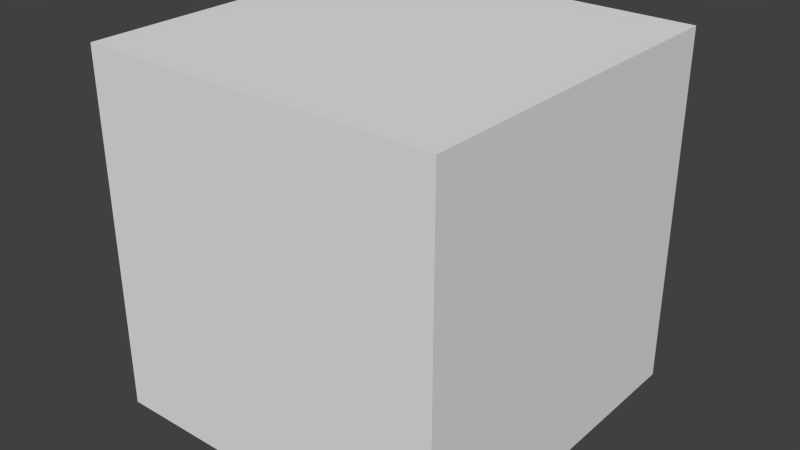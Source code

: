# Source: FlooredCube.blend  (saved by Blender 2.72.0; exported with 4.5.12 LTS)
import bpy
from mathutils import Matrix  # noqa: F401  (used for matrix-valued properties, if any)

bpy.ops.wm.read_factory_settings(use_empty=True)
scene = bpy.context.scene
scene.name = 'Scene'

# ---- collections
col_collection_1 = bpy.data.collections.new('Collection 1'); scene.collection.children.link(col_collection_1)

# ---- materials (node trees are filled in below, after node groups)
mat_material = bpy.data.materials.new('Material')
mat_material.alpha_threshold = 0.0
mat_material.use_transparent_shadow = False
mat_material.roughness = 0.5
mat_material.line_color = (0.0, 0.0, 0.0, 1.0)

# ---- material node trees

# ---- world
world_world = bpy.data.worlds.new('World'); scene.world = world_world
world_world.color = (0.05088, 0.05088, 0.05088)
world_world.use_sun_shadow = False
world_world.sun_shadow_jitter_overblur = 0.0
world_world.cycles.sampling_method = 'MANUAL'
world_world.cycles.sample_map_resolution = 256

# ---- meshes
me_cube = bpy.data.meshes.new('Cube')
me_cube.from_pydata([(0.5, 1.0, -0.5), (0.5, 4.768e-07, -0.5), (-0.5, 5.96e-07, -0.5), (-0.5, 1.0, -0.5), (0.5, 1.0, 0.5), (0.5, 1.788e-07, 0.5), (-0.5, 6.557e-07, 0.5), (-0.5, 1.0, 0.5)], [], [(0, 1, 2, 3), (4, 7, 6, 5), (0, 4, 5, 1), (1, 5, 6, 2), (2, 6, 7, 3), (4, 0, 3, 7)])
_uv = me_cube.uv_layers.new(name='UVMap')
_uv.uv.foreach_set('vector', [0.004007, 0.996, 0.004007, 0.004007, 0.996, 0.004007, 0.996, 0.996, 0.004007, 1.988, 0.004007, 0.996, 0.996, 0.996, 0.996, 1.988, 0.004007, 0.996, 0.004006, 1.988, -0.988, 1.988, -0.988, 0.996, 1.988, 0.996, 1.988, 1.988, 0.996, 1.988, 0.996, 0.996, 0.004007, 0.004007, 0.004007, 0.996, -0.988, 0.996, -0.988, 0.004007, -0.988, 0.004006, -0.988, -0.988, 0.004006, -0.988, 0.004007, 0.004006])
me_cube.materials.append(mat_material)
me_cube.use_remesh_preserve_volume = False
me_cube.use_remesh_preserve_attributes = False
me_cube.use_mirror_vertex_groups = False
me_cube.update()

# ---- objects
ob_flooredcube = bpy.data.objects.new('FlooredCube', me_cube)

# ---- transforms, parenting, visibility, modifiers, constraints
ob_flooredcube.location = (0.0, 0.0, 0.0)
ob_flooredcube.rotation_euler = (1.571, 0.0, 0.0)
ob_flooredcube.lock_rotations_4d = False
ob_flooredcube.empty_display_type = 'ARROWS'
ob_flooredcube.lineart.crease_threshold = 0.0

# ---- collection membership
col_collection_1.objects.link(ob_flooredcube)

# ---- scene / render settings (as saved in the file)
scene.frame_start = 1; scene.frame_end = 250; scene.frame_set(1)
scene.render.engine = 'BLENDER_EEVEE_NEXT'
scene.render.image_settings.color_mode = 'RGB'
scene.render.image_settings.compression = 90
scene.render.resolution_percentage = 50
scene.render.dither_intensity = 0.0
scene.cycles.use_denoising = False
scene.cycles.samples = 10
scene.cycles.sampling_pattern = 'TABULATED_SOBOL'
scene.cycles.light_sampling_threshold = 0.0
scene.cycles.use_adaptive_sampling = False
scene.cycles.use_light_tree = False
scene.cycles.blur_glossy = 0.0
scene.cycles.volume_bounces = 1
scene.cycles.pixel_filter_type = 'GAUSSIAN'
scene.cycles.sample_clamp_indirect = 0.0
scene.view_settings.view_transform = 'Standard'
bpy.context.view_layer.update()

# ---- added for rendering (the .blend has no active camera and no usable light): camera, sun
cam_auto = bpy.data.cameras.new('AutoCamera')
cam_auto.lens = 50.0
cam_auto.sensor_width = 36.0
cam_auto.clip_end = 1000.0
ob_auto_camera = bpy.data.objects.new('AutoCamera', cam_auto)
scene.collection.objects.link(ob_auto_camera)
ob_auto_camera.location = (1.60254, -1.92304, 1.78203)
ob_auto_camera.rotation_euler = (1.09748, -7.21219e-08, 0.694738)
scene.camera = ob_auto_camera
light_auto_sun = bpy.data.lights.new('AutoSun', 'SUN')
light_auto_sun.energy = 3.0
light_auto_sun.angle = 0.0523599
ob_auto_sun = bpy.data.objects.new('AutoSun', light_auto_sun)
scene.collection.objects.link(ob_auto_sun)
ob_auto_sun.rotation_euler = (0.872665, 0.174533, 0.523599)
bpy.context.view_layer.update()
